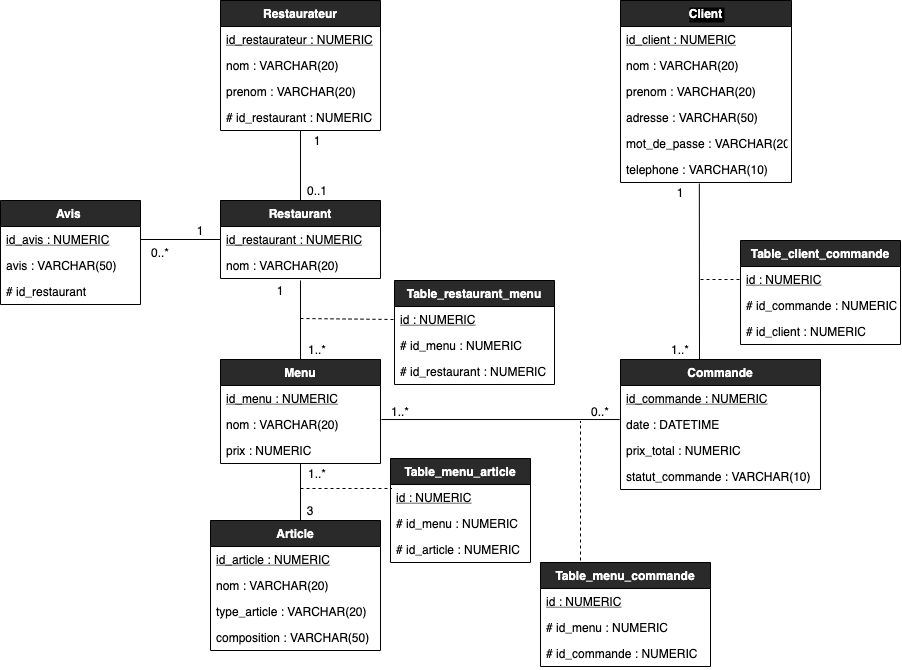

The diagram above was exported from draw.io. Its source (the exported page's mxGraphModel, read from the mxfile embedded in the PNG):
<mxGraphModel dx="1493" dy="756" grid="0" gridSize="10" guides="1" tooltips="1" connect="1" arrows="1" fold="1" page="1" pageScale="1" pageWidth="827" pageHeight="1169" background="#FFFFFF" math="0" shadow="0">
  <root>
    <mxCell id="0" />
    <mxCell id="1" parent="0" />
    <mxCell id="84" value="&lt;font color=&quot;#000000&quot;&gt;0..1&lt;/font&gt;" style="text;html=1;strokeColor=none;fillColor=none;align=center;verticalAlign=middle;whiteSpace=wrap;rounded=1;" parent="1" vertex="1">
      <mxGeometry x="157" y="220" width="40" height="20" as="geometry" />
    </mxCell>
    <mxCell id="85" value="&lt;font color=&quot;#000000&quot;&gt;1&lt;/font&gt;" style="text;html=1;strokeColor=none;fillColor=none;align=center;verticalAlign=middle;whiteSpace=wrap;rounded=1;arcSize=50;" parent="1" vertex="1">
      <mxGeometry x="520" y="222" width="40" height="20" as="geometry" />
    </mxCell>
    <mxCell id="97" value="&lt;font color=&quot;#000000&quot;&gt;1..*&lt;/font&gt;" style="text;html=1;strokeColor=none;fillColor=none;align=center;verticalAlign=middle;whiteSpace=wrap;rounded=1;arcSize=50;" parent="1" vertex="1">
      <mxGeometry x="520" y="379" width="40" height="20" as="geometry" />
    </mxCell>
    <mxCell id="111" value="&lt;font color=&quot;#000000&quot;&gt;1&lt;/font&gt;" style="text;html=1;strokeColor=none;fillColor=none;align=center;verticalAlign=middle;whiteSpace=wrap;rounded=1;" parent="1" vertex="1">
      <mxGeometry x="157" y="170" width="40" height="20" as="geometry" />
    </mxCell>
    <mxCell id="135" style="edgeStyle=orthogonalEdgeStyle;curved=0;sketch=0;orthogonalLoop=1;jettySize=auto;html=1;exitX=0.5;exitY=1;exitDx=0;exitDy=0;" parent="1" source="111" target="111" edge="1">
      <mxGeometry relative="1" as="geometry" />
    </mxCell>
    <mxCell id="152" style="edgeStyle=orthogonalEdgeStyle;curved=0;sketch=0;orthogonalLoop=1;jettySize=auto;html=1;exitX=0.5;exitY=1;exitDx=0;exitDy=0;" parent="1" edge="1">
      <mxGeometry relative="1" as="geometry">
        <mxPoint x="180" y="475" as="sourcePoint" />
        <mxPoint x="180" y="475" as="targetPoint" />
      </mxGeometry>
    </mxCell>
    <mxCell id="197" value="Restaurateur" style="swimlane;fontStyle=1;childLayout=stackLayout;horizontal=1;startSize=26;horizontalStack=0;resizeParent=1;resizeParentMax=0;resizeLast=0;collapsible=1;marginBottom=0;rounded=0;shadow=0;glass=0;sketch=0;fillColor=#2a2a2a;fontColor=#FFFFFF;" vertex="1" parent="1">
      <mxGeometry x="80" y="40" width="160" height="130" as="geometry" />
    </mxCell>
    <mxCell id="198" value="id_restaurateur : NUMERIC" style="text;strokeColor=none;fillColor=none;align=left;verticalAlign=top;spacingLeft=4;spacingRight=4;overflow=hidden;rotatable=0;points=[[0,0.5],[1,0.5]];portConstraint=eastwest;fontStyle=4;fontColor=#000000;" vertex="1" parent="197">
      <mxGeometry y="26" width="160" height="26" as="geometry" />
    </mxCell>
    <mxCell id="199" value="nom : VARCHAR(20)" style="text;strokeColor=none;fillColor=none;align=left;verticalAlign=top;spacingLeft=4;spacingRight=4;overflow=hidden;rotatable=0;points=[[0,0.5],[1,0.5]];portConstraint=eastwest;fontColor=#000000;" vertex="1" parent="197">
      <mxGeometry y="52" width="160" height="26" as="geometry" />
    </mxCell>
    <mxCell id="200" value="prenom : VARCHAR(20)&#10;" style="text;strokeColor=none;fillColor=none;align=left;verticalAlign=top;spacingLeft=4;spacingRight=4;overflow=hidden;rotatable=0;points=[[0,0.5],[1,0.5]];portConstraint=eastwest;fontColor=#000000;" vertex="1" parent="197">
      <mxGeometry y="78" width="160" height="26" as="geometry" />
    </mxCell>
    <mxCell id="204" value="# id_restaurant : NUMERIC" style="text;strokeColor=none;fillColor=none;align=left;verticalAlign=top;spacingLeft=4;spacingRight=4;overflow=hidden;rotatable=0;points=[[0,0.5],[1,0.5]];portConstraint=eastwest;labelBackgroundColor=#ffffff;fontColor=#000000;" vertex="1" parent="197">
      <mxGeometry y="104" width="160" height="26" as="geometry" />
    </mxCell>
    <mxCell id="205" value="Restaurant" style="swimlane;fontStyle=1;childLayout=stackLayout;horizontal=1;startSize=26;horizontalStack=0;resizeParent=1;resizeParentMax=0;resizeLast=0;collapsible=1;marginBottom=0;rounded=0;shadow=0;glass=0;sketch=0;fillColor=#2a2a2a;fontColor=#FFFFFF;" vertex="1" parent="1">
      <mxGeometry x="80" y="240" width="160" height="78" as="geometry" />
    </mxCell>
    <mxCell id="206" value="id_restaurant : NUMERIC" style="text;strokeColor=none;fillColor=none;align=left;verticalAlign=top;spacingLeft=4;spacingRight=4;overflow=hidden;rotatable=0;points=[[0,0.5],[1,0.5]];portConstraint=eastwest;fontStyle=4;fontColor=#000000;" vertex="1" parent="205">
      <mxGeometry y="26" width="160" height="26" as="geometry" />
    </mxCell>
    <mxCell id="289" value="nom : VARCHAR(20)" style="text;strokeColor=none;fillColor=none;align=left;verticalAlign=top;spacingLeft=4;spacingRight=4;overflow=hidden;rotatable=0;points=[[0,0.5],[1,0.5]];portConstraint=eastwest;rounded=0;shadow=0;glass=0;sketch=0;fontColor=#000000;" vertex="1" parent="205">
      <mxGeometry y="52" width="160" height="26" as="geometry" />
    </mxCell>
    <mxCell id="211" value="" style="endArrow=none;html=1;strokeColor=#000000;" edge="1" parent="1">
      <mxGeometry width="50" height="50" relative="1" as="geometry">
        <mxPoint x="160" y="240" as="sourcePoint" />
        <mxPoint x="160" y="170" as="targetPoint" />
      </mxGeometry>
    </mxCell>
    <mxCell id="212" value="Menu" style="swimlane;fontStyle=1;childLayout=stackLayout;horizontal=1;startSize=26;horizontalStack=0;resizeParent=1;resizeParentMax=0;resizeLast=0;collapsible=1;marginBottom=0;rounded=0;shadow=0;glass=0;sketch=0;fillColor=#2a2a2a;fontColor=#FFFFFF;" vertex="1" parent="1">
      <mxGeometry x="80" y="399" width="160" height="104" as="geometry" />
    </mxCell>
    <mxCell id="213" value="id_menu : NUMERIC" style="text;strokeColor=none;fillColor=none;align=left;verticalAlign=top;spacingLeft=4;spacingRight=4;overflow=hidden;rotatable=0;points=[[0,0.5],[1,0.5]];portConstraint=eastwest;fontStyle=4;fontColor=#000000;" vertex="1" parent="212">
      <mxGeometry y="26" width="160" height="26" as="geometry" />
    </mxCell>
    <mxCell id="214" value="nom : VARCHAR(20)" style="text;strokeColor=none;fillColor=none;align=left;verticalAlign=top;spacingLeft=4;spacingRight=4;overflow=hidden;rotatable=0;points=[[0,0.5],[1,0.5]];portConstraint=eastwest;fontColor=#000000;" vertex="1" parent="212">
      <mxGeometry y="52" width="160" height="26" as="geometry" />
    </mxCell>
    <mxCell id="215" value="prix : NUMERIC" style="text;strokeColor=none;fillColor=none;align=left;verticalAlign=top;spacingLeft=4;spacingRight=4;overflow=hidden;rotatable=0;points=[[0,0.5],[1,0.5]];portConstraint=eastwest;fontColor=#000000;" vertex="1" parent="212">
      <mxGeometry y="78" width="160" height="26" as="geometry" />
    </mxCell>
    <mxCell id="216" value="" style="endArrow=none;html=1;exitX=0.5;exitY=0;exitDx=0;exitDy=0;strokeColor=#000000;" edge="1" parent="1" source="212">
      <mxGeometry width="50" height="50" relative="1" as="geometry">
        <mxPoint x="107" y="342" as="sourcePoint" />
        <mxPoint x="160" y="320" as="targetPoint" />
      </mxGeometry>
    </mxCell>
    <mxCell id="217" value="&lt;font color=&quot;#000000&quot;&gt;1&lt;/font&gt;" style="text;html=1;strokeColor=none;fillColor=none;align=center;verticalAlign=middle;whiteSpace=wrap;rounded=0;shadow=0;glass=0;sketch=0;" vertex="1" parent="1">
      <mxGeometry x="120" y="320" width="40" height="20" as="geometry" />
    </mxCell>
    <mxCell id="218" value="&lt;font color=&quot;#000000&quot;&gt;1..*&lt;/font&gt;" style="text;html=1;strokeColor=none;fillColor=none;align=center;verticalAlign=middle;whiteSpace=wrap;rounded=0;shadow=0;glass=0;sketch=0;" vertex="1" parent="1">
      <mxGeometry x="157" y="379" width="40" height="20" as="geometry" />
    </mxCell>
    <mxCell id="219" value="" style="endArrow=none;dashed=1;html=1;entryX=0;entryY=0.5;entryDx=0;entryDy=0;strokeColor=#000000;" edge="1" parent="1" target="221">
      <mxGeometry width="50" height="50" relative="1" as="geometry">
        <mxPoint x="160" y="358" as="sourcePoint" />
        <mxPoint x="280" y="320" as="targetPoint" />
        <Array as="points" />
      </mxGeometry>
    </mxCell>
    <mxCell id="220" value="Table_restaurant_menu" style="swimlane;fontStyle=1;childLayout=stackLayout;horizontal=1;startSize=26;horizontalStack=0;resizeParent=1;resizeParentMax=0;resizeLast=0;collapsible=1;marginBottom=0;rounded=0;shadow=0;glass=0;sketch=0;fillColor=#2a2a2a;fontColor=#FFFFFF;" vertex="1" parent="1">
      <mxGeometry x="254" y="320" width="160" height="104" as="geometry" />
    </mxCell>
    <mxCell id="221" value="id : NUMERIC" style="text;strokeColor=none;fillColor=none;align=left;verticalAlign=top;spacingLeft=4;spacingRight=4;overflow=hidden;rotatable=0;points=[[0,0.5],[1,0.5]];portConstraint=eastwest;fontStyle=4;fontColor=#000000;" vertex="1" parent="220">
      <mxGeometry y="26" width="160" height="26" as="geometry" />
    </mxCell>
    <mxCell id="222" value="# id_menu : NUMERIC" style="text;strokeColor=none;fillColor=none;align=left;verticalAlign=top;spacingLeft=4;spacingRight=4;overflow=hidden;rotatable=0;points=[[0,0.5],[1,0.5]];portConstraint=eastwest;labelBackgroundColor=#ffffff;fontColor=#000000;" vertex="1" parent="220">
      <mxGeometry y="52" width="160" height="26" as="geometry" />
    </mxCell>
    <mxCell id="223" value="# id_restaurant : NUMERIC" style="text;strokeColor=none;fillColor=none;align=left;verticalAlign=top;spacingLeft=4;spacingRight=4;overflow=hidden;rotatable=0;points=[[0,0.5],[1,0.5]];portConstraint=eastwest;fontColor=#000000;" vertex="1" parent="220">
      <mxGeometry y="78" width="160" height="26" as="geometry" />
    </mxCell>
    <mxCell id="224" value="Article" style="swimlane;fontStyle=1;childLayout=stackLayout;horizontal=1;startSize=26;horizontalStack=0;resizeParent=1;resizeParentMax=0;resizeLast=0;collapsible=1;marginBottom=0;rounded=0;shadow=0;glass=0;sketch=0;fillColor=#2a2a2a;fontColor=#FFFFFF;" vertex="1" parent="1">
      <mxGeometry x="70" y="560" width="170" height="130" as="geometry" />
    </mxCell>
    <mxCell id="225" value="id_article : NUMERIC" style="text;strokeColor=none;fillColor=none;align=left;verticalAlign=top;spacingLeft=4;spacingRight=4;overflow=hidden;rotatable=0;points=[[0,0.5],[1,0.5]];portConstraint=eastwest;fontStyle=4;fontColor=#000000;" vertex="1" parent="224">
      <mxGeometry y="26" width="170" height="26" as="geometry" />
    </mxCell>
    <mxCell id="226" value="nom : VARCHAR(20)" style="text;strokeColor=none;fillColor=none;align=left;verticalAlign=top;spacingLeft=4;spacingRight=4;overflow=hidden;rotatable=0;points=[[0,0.5],[1,0.5]];portConstraint=eastwest;fontColor=#000000;" vertex="1" parent="224">
      <mxGeometry y="52" width="170" height="26" as="geometry" />
    </mxCell>
    <mxCell id="227" value="type_article : VARCHAR(20)" style="text;strokeColor=none;fillColor=none;align=left;verticalAlign=top;spacingLeft=4;spacingRight=4;overflow=hidden;rotatable=0;points=[[0,0.5],[1,0.5]];portConstraint=eastwest;fontColor=#000000;" vertex="1" parent="224">
      <mxGeometry y="78" width="170" height="26" as="geometry" />
    </mxCell>
    <mxCell id="276" value="composition : VARCHAR(50)" style="text;strokeColor=none;fillColor=none;align=left;verticalAlign=top;spacingLeft=4;spacingRight=4;overflow=hidden;rotatable=0;points=[[0,0.5],[1,0.5]];portConstraint=eastwest;rounded=0;shadow=0;glass=0;sketch=0;fontColor=#000000;" vertex="1" parent="224">
      <mxGeometry y="104" width="170" height="26" as="geometry" />
    </mxCell>
    <mxCell id="228" value="" style="endArrow=none;html=1;exitX=0.25;exitY=1;exitDx=0;exitDy=0;strokeColor=#000000;" edge="1" parent="1" source="230" target="215">
      <mxGeometry width="50" height="50" relative="1" as="geometry">
        <mxPoint x="107" y="513" as="sourcePoint" />
        <mxPoint x="157" y="463" as="targetPoint" />
      </mxGeometry>
    </mxCell>
    <mxCell id="229" value="&lt;font color=&quot;#000000&quot;&gt;1..*&lt;/font&gt;" style="text;html=1;strokeColor=none;fillColor=none;align=center;verticalAlign=middle;whiteSpace=wrap;rounded=0;shadow=0;glass=0;sketch=0;" vertex="1" parent="1">
      <mxGeometry x="157" y="503" width="40" height="20" as="geometry" />
    </mxCell>
    <mxCell id="230" value="&lt;font color=&quot;#000000&quot;&gt;3&lt;/font&gt;" style="text;html=1;strokeColor=none;fillColor=none;align=center;verticalAlign=middle;whiteSpace=wrap;rounded=0;shadow=0;glass=0;sketch=0;" vertex="1" parent="1">
      <mxGeometry x="150" y="540" width="40" height="20" as="geometry" />
    </mxCell>
    <mxCell id="232" value="Table_menu_article" style="swimlane;fontStyle=1;childLayout=stackLayout;horizontal=1;startSize=26;horizontalStack=0;resizeParent=1;resizeParentMax=0;resizeLast=0;collapsible=1;marginBottom=0;rounded=0;shadow=0;glass=0;sketch=0;fillColor=#2a2a2a;fontColor=#FFFFFF;" vertex="1" parent="1">
      <mxGeometry x="250" y="498" width="140" height="104" as="geometry" />
    </mxCell>
    <mxCell id="233" value="id : NUMERIC" style="text;strokeColor=none;fillColor=none;align=left;verticalAlign=top;spacingLeft=4;spacingRight=4;overflow=hidden;rotatable=0;points=[[0,0.5],[1,0.5]];portConstraint=eastwest;fontStyle=4;fontColor=#000000;" vertex="1" parent="232">
      <mxGeometry y="26" width="140" height="26" as="geometry" />
    </mxCell>
    <mxCell id="234" value="# id_menu : NUMERIC" style="text;strokeColor=none;fillColor=none;align=left;verticalAlign=top;spacingLeft=4;spacingRight=4;overflow=hidden;rotatable=0;points=[[0,0.5],[1,0.5]];portConstraint=eastwest;fontColor=#000000;" vertex="1" parent="232">
      <mxGeometry y="52" width="140" height="26" as="geometry" />
    </mxCell>
    <mxCell id="235" value="# id_article : NUMERIC" style="text;strokeColor=none;fillColor=none;align=left;verticalAlign=top;spacingLeft=4;spacingRight=4;overflow=hidden;rotatable=0;points=[[0,0.5],[1,0.5]];portConstraint=eastwest;fontColor=#000000;" vertex="1" parent="232">
      <mxGeometry y="78" width="140" height="26" as="geometry" />
    </mxCell>
    <mxCell id="236" value="" style="endArrow=none;dashed=1;html=1;strokeColor=#000000;" edge="1" parent="1">
      <mxGeometry width="50" height="50" relative="1" as="geometry">
        <mxPoint x="160" y="528" as="sourcePoint" />
        <mxPoint x="251" y="528" as="targetPoint" />
      </mxGeometry>
    </mxCell>
    <mxCell id="237" value="Client" style="swimlane;fontStyle=1;childLayout=stackLayout;horizontal=1;startSize=26;horizontalStack=0;resizeParent=1;resizeParentMax=0;resizeLast=0;collapsible=1;marginBottom=0;rounded=0;shadow=0;glass=0;sketch=0;fillColor=#2a2a2a;labelBackgroundColor=#000000;fontColor=#FFFFFF;" vertex="1" parent="1">
      <mxGeometry x="480" y="40" width="171" height="182" as="geometry" />
    </mxCell>
    <mxCell id="238" value="id_client : NUMERIC" style="text;strokeColor=none;fillColor=none;align=left;verticalAlign=top;spacingLeft=4;spacingRight=4;overflow=hidden;rotatable=0;points=[[0,0.5],[1,0.5]];portConstraint=eastwest;fontStyle=4;fontColor=#000000;" vertex="1" parent="237">
      <mxGeometry y="26" width="171" height="26" as="geometry" />
    </mxCell>
    <mxCell id="239" value="nom : VARCHAR(20)" style="text;strokeColor=none;fillColor=none;align=left;verticalAlign=top;spacingLeft=4;spacingRight=4;overflow=hidden;rotatable=0;points=[[0,0.5],[1,0.5]];portConstraint=eastwest;fontColor=#000000;" vertex="1" parent="237">
      <mxGeometry y="52" width="171" height="26" as="geometry" />
    </mxCell>
    <mxCell id="240" value="prenom : VARCHAR(20)" style="text;strokeColor=none;fillColor=none;align=left;verticalAlign=top;spacingLeft=4;spacingRight=4;overflow=hidden;rotatable=0;points=[[0,0.5],[1,0.5]];portConstraint=eastwest;fontColor=#000000;" vertex="1" parent="237">
      <mxGeometry y="78" width="171" height="26" as="geometry" />
    </mxCell>
    <mxCell id="207" value="adresse : VARCHAR(50)" style="text;strokeColor=none;fillColor=none;align=left;verticalAlign=top;spacingLeft=4;spacingRight=4;overflow=hidden;rotatable=0;points=[[0,0.5],[1,0.5]];portConstraint=eastwest;fontColor=#000000;" vertex="1" parent="237">
      <mxGeometry y="104" width="171" height="26" as="geometry" />
    </mxCell>
    <mxCell id="208" value="mot_de_passe : VARCHAR(20)" style="text;strokeColor=none;fillColor=none;align=left;verticalAlign=top;spacingLeft=4;spacingRight=4;overflow=hidden;rotatable=0;points=[[0,0.5],[1,0.5]];portConstraint=eastwest;fontColor=#000000;" vertex="1" parent="237">
      <mxGeometry y="130" width="171" height="26" as="geometry" />
    </mxCell>
    <mxCell id="8" value="telephone : VARCHAR(10)" style="text;strokeColor=none;fillColor=none;align=left;verticalAlign=top;spacingLeft=4;spacingRight=4;overflow=hidden;rotatable=0;points=[[0,0.5],[1,0.5]];portConstraint=eastwest;rounded=1;fontColor=#000000;" parent="237" vertex="1">
      <mxGeometry y="156" width="171" height="26" as="geometry" />
    </mxCell>
    <mxCell id="245" value="" style="endArrow=none;html=1;entryX=0.461;entryY=1.042;entryDx=0;entryDy=0;entryPerimeter=0;strokeColor=#000000;" edge="1" parent="1" target="8">
      <mxGeometry width="50" height="50" relative="1" as="geometry">
        <mxPoint x="559" y="410" as="sourcePoint" />
        <mxPoint x="560" y="222" as="targetPoint" />
        <Array as="points" />
      </mxGeometry>
    </mxCell>
    <mxCell id="246" value="Table_client_commande" style="swimlane;fontStyle=1;childLayout=stackLayout;horizontal=1;startSize=26;horizontalStack=0;resizeParent=1;resizeParentMax=0;resizeLast=0;collapsible=1;marginBottom=0;rounded=0;shadow=0;glass=0;sketch=0;fillColor=#2a2a2a;fontColor=#FFFFFF;" vertex="1" parent="1">
      <mxGeometry x="600" y="280" width="160" height="104" as="geometry" />
    </mxCell>
    <mxCell id="247" value="id : NUMERIC" style="text;strokeColor=none;fillColor=none;align=left;verticalAlign=top;spacingLeft=4;spacingRight=4;overflow=hidden;rotatable=0;points=[[0,0.5],[1,0.5]];portConstraint=eastwest;fontStyle=4;fontColor=#000000;" vertex="1" parent="246">
      <mxGeometry y="26" width="160" height="26" as="geometry" />
    </mxCell>
    <mxCell id="248" value="# id_commande : NUMERIC" style="text;strokeColor=none;fillColor=none;align=left;verticalAlign=top;spacingLeft=4;spacingRight=4;overflow=hidden;rotatable=0;points=[[0,0.5],[1,0.5]];portConstraint=eastwest;fontColor=#000000;" vertex="1" parent="246">
      <mxGeometry y="52" width="160" height="26" as="geometry" />
    </mxCell>
    <mxCell id="249" value="# id_client : NUMERIC" style="text;strokeColor=none;fillColor=none;align=left;verticalAlign=top;spacingLeft=4;spacingRight=4;overflow=hidden;rotatable=0;points=[[0,0.5],[1,0.5]];portConstraint=eastwest;fontColor=#000000;" vertex="1" parent="246">
      <mxGeometry y="78" width="160" height="26" as="geometry" />
    </mxCell>
    <mxCell id="250" value="" style="endArrow=none;dashed=1;html=1;entryX=0;entryY=0.5;entryDx=0;entryDy=0;strokeColor=#000000;" edge="1" parent="1" target="247">
      <mxGeometry width="50" height="50" relative="1" as="geometry">
        <mxPoint x="560" y="319" as="sourcePoint" />
        <mxPoint x="570" y="270" as="targetPoint" />
      </mxGeometry>
    </mxCell>
    <mxCell id="259" value="Commande" style="swimlane;fontStyle=1;childLayout=stackLayout;horizontal=1;startSize=26;horizontalStack=0;resizeParent=1;resizeParentMax=0;resizeLast=0;collapsible=1;marginBottom=0;rounded=0;shadow=0;glass=0;sketch=0;fillColor=#2a2a2a;fontColor=#FFFFFF;" vertex="1" parent="1">
      <mxGeometry x="480" y="399" width="200" height="130" as="geometry" />
    </mxCell>
    <mxCell id="260" value="id_commande : NUMERIC" style="text;strokeColor=none;fillColor=none;align=left;verticalAlign=top;spacingLeft=4;spacingRight=4;overflow=hidden;rotatable=0;points=[[0,0.5],[1,0.5]];portConstraint=eastwest;fontStyle=4;fontColor=#000000;" vertex="1" parent="259">
      <mxGeometry y="26" width="200" height="26" as="geometry" />
    </mxCell>
    <mxCell id="261" value="date : DATETIME" style="text;strokeColor=none;fillColor=none;align=left;verticalAlign=top;spacingLeft=4;spacingRight=4;overflow=hidden;rotatable=0;points=[[0,0.5],[1,0.5]];portConstraint=eastwest;fontColor=#000000;" vertex="1" parent="259">
      <mxGeometry y="52" width="200" height="26" as="geometry" />
    </mxCell>
    <mxCell id="262" value="prix_total : NUMERIC" style="text;strokeColor=none;fillColor=none;align=left;verticalAlign=top;spacingLeft=4;spacingRight=4;overflow=hidden;rotatable=0;points=[[0,0.5],[1,0.5]];portConstraint=eastwest;fontColor=#000000;" vertex="1" parent="259">
      <mxGeometry y="78" width="200" height="26" as="geometry" />
    </mxCell>
    <mxCell id="287" value="statut_commande : VARCHAR(10)" style="text;strokeColor=none;fillColor=none;align=left;verticalAlign=top;spacingLeft=4;spacingRight=4;overflow=hidden;rotatable=0;points=[[0,0.5],[1,0.5]];portConstraint=eastwest;rounded=0;shadow=0;glass=0;sketch=0;fontColor=#000000;" vertex="1" parent="259">
      <mxGeometry y="104" width="200" height="26" as="geometry" />
    </mxCell>
    <mxCell id="264" value="" style="endArrow=none;html=1;exitX=1.006;exitY=0.309;exitDx=0;exitDy=0;exitPerimeter=0;entryX=-0.004;entryY=0.309;entryDx=0;entryDy=0;entryPerimeter=0;strokeColor=#000000;" edge="1" parent="1" source="214" target="261">
      <mxGeometry width="50" height="50" relative="1" as="geometry">
        <mxPoint x="300" y="470" as="sourcePoint" />
        <mxPoint x="350" y="420" as="targetPoint" />
      </mxGeometry>
    </mxCell>
    <mxCell id="265" value="&lt;font color=&quot;#000000&quot;&gt;1..*&lt;/font&gt;" style="text;html=1;strokeColor=none;fillColor=none;align=center;verticalAlign=middle;whiteSpace=wrap;rounded=0;shadow=0;glass=0;sketch=0;" vertex="1" parent="1">
      <mxGeometry x="240" y="441" width="40" height="20" as="geometry" />
    </mxCell>
    <mxCell id="266" value="&lt;font color=&quot;#000000&quot;&gt;0..*&lt;/font&gt;" style="text;html=1;strokeColor=none;fillColor=none;align=center;verticalAlign=middle;whiteSpace=wrap;rounded=0;shadow=0;glass=0;sketch=0;" vertex="1" parent="1">
      <mxGeometry x="440" y="441" width="40" height="20" as="geometry" />
    </mxCell>
    <mxCell id="268" value="Table_menu_commande" style="swimlane;fontStyle=1;childLayout=stackLayout;horizontal=1;startSize=26;horizontalStack=0;resizeParent=1;resizeParentMax=0;resizeLast=0;collapsible=1;marginBottom=0;rounded=0;shadow=0;glass=0;sketch=0;fillColor=#2a2a2a;fontColor=#FFFFFF;" vertex="1" parent="1">
      <mxGeometry x="400" y="602" width="170" height="104" as="geometry" />
    </mxCell>
    <mxCell id="269" value="id : NUMERIC" style="text;strokeColor=none;fillColor=none;align=left;verticalAlign=top;spacingLeft=4;spacingRight=4;overflow=hidden;rotatable=0;points=[[0,0.5],[1,0.5]];portConstraint=eastwest;fontStyle=4;fontColor=#000000;" vertex="1" parent="268">
      <mxGeometry y="26" width="170" height="26" as="geometry" />
    </mxCell>
    <mxCell id="270" value="# id_menu : NUMERIC" style="text;strokeColor=none;fillColor=none;align=left;verticalAlign=top;spacingLeft=4;spacingRight=4;overflow=hidden;rotatable=0;points=[[0,0.5],[1,0.5]];portConstraint=eastwest;fontColor=#000000;" vertex="1" parent="268">
      <mxGeometry y="52" width="170" height="26" as="geometry" />
    </mxCell>
    <mxCell id="271" value="# id_commande : NUMERIC" style="text;strokeColor=none;fillColor=none;align=left;verticalAlign=top;spacingLeft=4;spacingRight=4;overflow=hidden;rotatable=0;points=[[0,0.5],[1,0.5]];portConstraint=eastwest;fontColor=#000000;" vertex="1" parent="268">
      <mxGeometry y="78" width="170" height="26" as="geometry" />
    </mxCell>
    <mxCell id="275" value="" style="endArrow=none;dashed=1;html=1;strokeColor=#000000;" edge="1" parent="1">
      <mxGeometry width="50" height="50" relative="1" as="geometry">
        <mxPoint x="440" y="600" as="sourcePoint" />
        <mxPoint x="440" y="461" as="targetPoint" />
      </mxGeometry>
    </mxCell>
    <mxCell id="277" value="Avis " style="swimlane;fontStyle=1;childLayout=stackLayout;horizontal=1;startSize=26;horizontalStack=0;resizeParent=1;resizeParentMax=0;resizeLast=0;collapsible=1;marginBottom=0;rounded=0;shadow=0;glass=0;sketch=0;fillColor=#2a2a2a;fontColor=#FFFFFF;" vertex="1" parent="1">
      <mxGeometry x="-140" y="240" width="140" height="104" as="geometry" />
    </mxCell>
    <mxCell id="279" value="id_avis : NUMERIC" style="text;strokeColor=none;fillColor=none;align=left;verticalAlign=top;spacingLeft=4;spacingRight=4;overflow=hidden;rotatable=0;points=[[0,0.5],[1,0.5]];portConstraint=eastwest;fontStyle=4;fontColor=#000000;" vertex="1" parent="277">
      <mxGeometry y="26" width="140" height="26" as="geometry" />
    </mxCell>
    <mxCell id="280" value="avis : VARCHAR(50)" style="text;strokeColor=none;fillColor=none;align=left;verticalAlign=top;spacingLeft=4;spacingRight=4;overflow=hidden;rotatable=0;points=[[0,0.5],[1,0.5]];portConstraint=eastwest;fontColor=#000000;" vertex="1" parent="277">
      <mxGeometry y="52" width="140" height="26" as="geometry" />
    </mxCell>
    <mxCell id="286" value="# id_restaurant" style="text;strokeColor=none;fillColor=none;align=left;verticalAlign=top;spacingLeft=4;spacingRight=4;overflow=hidden;rotatable=0;points=[[0,0.5],[1,0.5]];portConstraint=eastwest;rounded=0;shadow=0;glass=0;sketch=0;fontColor=#000000;" vertex="1" parent="277">
      <mxGeometry y="78" width="140" height="26" as="geometry" />
    </mxCell>
    <mxCell id="281" value="" style="endArrow=none;html=1;entryX=0;entryY=0.5;entryDx=0;entryDy=0;exitX=1;exitY=0.5;exitDx=0;exitDy=0;strokeColor=#000000;" edge="1" parent="1" source="279" target="206">
      <mxGeometry width="50" height="50" relative="1" as="geometry">
        <mxPoint x="20" y="279" as="sourcePoint" />
        <mxPoint x="70" y="230" as="targetPoint" />
      </mxGeometry>
    </mxCell>
    <mxCell id="282" value="&lt;font color=&quot;#000000&quot;&gt;0..*&lt;/font&gt;" style="text;html=1;strokeColor=none;fillColor=none;align=center;verticalAlign=middle;whiteSpace=wrap;rounded=0;shadow=0;glass=0;sketch=0;" vertex="1" parent="1">
      <mxGeometry y="282" width="40" height="20" as="geometry" />
    </mxCell>
    <mxCell id="284" value="&lt;font color=&quot;#000000&quot;&gt;1&lt;/font&gt;" style="text;html=1;strokeColor=none;fillColor=none;align=center;verticalAlign=middle;whiteSpace=wrap;rounded=0;shadow=0;glass=0;sketch=0;" vertex="1" parent="1">
      <mxGeometry x="40" y="260" width="40" height="20" as="geometry" />
    </mxCell>
  </root>
</mxGraphModel>